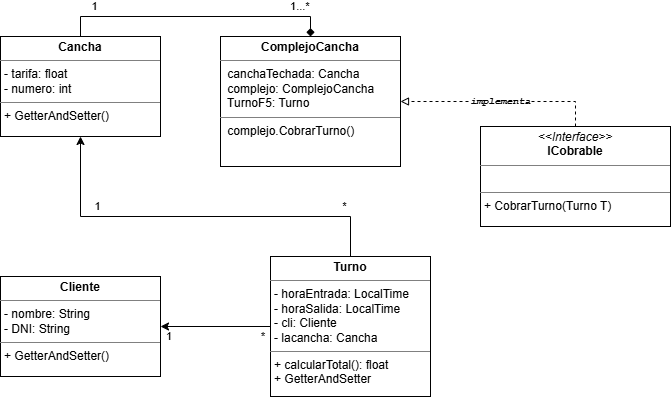

The diagram above was exported from draw.io. Its source (the exported page's mxGraphModel, read from the mxfile embedded in the PNG):
<mxGraphModel dx="782" dy="478" grid="1" gridSize="10" guides="1" tooltips="1" connect="1" arrows="1" fold="1" page="1" pageScale="1" pageWidth="827" pageHeight="1169" background="#ffffff" math="0" shadow="0">
  <root>
    <mxCell id="0" />
    <mxCell id="1" parent="0" />
    <mxCell id="jG9KlI-cOZKI5lZCA1Ml-8" edge="1" parent="1" source="jG9KlI-cOZKI5lZCA1Ml-1" style="edgeStyle=orthogonalEdgeStyle;rounded=0;orthogonalLoop=1;jettySize=auto;html=1;exitX=0.5;exitY=0;exitDx=0;exitDy=0;entryX=1;entryY=0.5;entryDx=0;entryDy=0;dashed=1;strokeWidth=1;endArrow=block;endFill=0;fontStyle=3;fontSize=10;fontColor=default;labelBackgroundColor=default;labelBorderColor=none;textShadow=0;fontFamily=Courier New;" target="jG9KlI-cOZKI5lZCA1Ml-3" value="implementa">
      <mxGeometry relative="1" as="geometry" />
    </mxCell>
    <mxCell id="jG9KlI-cOZKI5lZCA1Ml-1" parent="1" style="verticalAlign=top;align=left;overflow=fill;html=1;whiteSpace=wrap;" value="&lt;p style=&quot;margin:0px;margin-top:4px;text-align:center;&quot;&gt;&lt;i&gt;&amp;lt;&amp;lt;Interface&amp;gt;&amp;gt;&lt;/i&gt;&lt;br&gt;&lt;b&gt;ICobrable&lt;/b&gt;&lt;/p&gt;&lt;hr size=&quot;1&quot; style=&quot;border-style:solid;&quot;&gt;&lt;p style=&quot;margin:0px;margin-left:4px;&quot;&gt;&lt;br&gt;&lt;/p&gt;&lt;hr size=&quot;1&quot; style=&quot;border-style:solid;&quot;&gt;&lt;p style=&quot;margin:0px;margin-left:4px;&quot;&gt;+ CobrarTurno(Turno T)&lt;br&gt;&lt;/p&gt;" vertex="1">
      <mxGeometry height="100" width="190" x="520" y="200" as="geometry" />
    </mxCell>
    <mxCell id="jG9KlI-cOZKI5lZCA1Ml-3" parent="1" style="verticalAlign=top;align=left;overflow=fill;html=1;whiteSpace=wrap;" value="&lt;p style=&quot;margin:0px;margin-top:4px;text-align:center;&quot;&gt;&lt;b&gt;ComplejoCancha&lt;/b&gt;&lt;/p&gt;&lt;hr size=&quot;1&quot; style=&quot;border-style:solid;&quot;&gt;&lt;p style=&quot;margin:0px;margin-left:4px;&quot;&gt;&amp;nbsp;canchaTechada: Cancha&lt;/p&gt;&lt;p style=&quot;margin:0px;margin-left:4px;&quot;&gt;&amp;nbsp;complejo: ComplejoCancha&lt;/p&gt;&lt;p style=&quot;margin:0px;margin-left:4px;&quot;&gt;&amp;nbsp;TurnoF5: Turno&lt;/p&gt;&lt;hr size=&quot;1&quot; style=&quot;border-style:solid;&quot;&gt;&lt;p style=&quot;margin:0px;margin-left:4px;&quot;&gt;&amp;nbsp;complejo.CobrarTurno()&lt;/p&gt;" vertex="1">
      <mxGeometry height="130" width="180" x="260" y="110" as="geometry" />
    </mxCell>
    <mxCell id="jG9KlI-cOZKI5lZCA1Ml-9" edge="1" parent="1" source="jG9KlI-cOZKI5lZCA1Ml-5" style="edgeStyle=orthogonalEdgeStyle;rounded=0;orthogonalLoop=1;jettySize=auto;html=1;exitX=0;exitY=0.5;exitDx=0;exitDy=0;entryX=1;entryY=0.5;entryDx=0;entryDy=0;labelBackgroundColor=none;" target="jG9KlI-cOZKI5lZCA1Ml-4" value="1&amp;nbsp; &amp;nbsp; &amp;nbsp; &amp;nbsp; &amp;nbsp; &amp;nbsp; &amp;nbsp; &amp;nbsp; &amp;nbsp; &amp;nbsp; &amp;nbsp; &amp;nbsp; &amp;nbsp; &amp;nbsp; &amp;nbsp;*">
      <mxGeometry relative="1" y="10" as="geometry">
        <mxPoint as="offset" />
      </mxGeometry>
    </mxCell>
    <mxCell id="jG9KlI-cOZKI5lZCA1Ml-4" parent="1" style="verticalAlign=top;align=left;overflow=fill;html=1;whiteSpace=wrap;" value="&lt;p style=&quot;margin:0px;margin-top:4px;text-align:center;&quot;&gt;&lt;b&gt;Cliente&lt;/b&gt;&lt;/p&gt;&lt;hr size=&quot;1&quot; style=&quot;border-style:solid;&quot;&gt;&lt;p style=&quot;margin:0px;margin-left:4px;&quot;&gt;- nombre: String&lt;/p&gt;&lt;p style=&quot;margin:0px;margin-left:4px;&quot;&gt;- DNI: String&lt;/p&gt;&lt;hr size=&quot;1&quot; style=&quot;border-style:solid;&quot;&gt;&lt;p style=&quot;margin:0px;margin-left:4px;&quot;&gt;+ GetterAndSetter()&lt;/p&gt;" vertex="1">
      <mxGeometry height="100" width="160" x="40" y="350" as="geometry" />
    </mxCell>
    <mxCell id="jG9KlI-cOZKI5lZCA1Ml-11" edge="1" parent="1" source="jG9KlI-cOZKI5lZCA1Ml-5" style="edgeStyle=orthogonalEdgeStyle;rounded=0;orthogonalLoop=1;jettySize=auto;html=1;exitX=0.5;exitY=0;exitDx=0;exitDy=0;entryX=0.5;entryY=1;entryDx=0;entryDy=0;labelBackgroundColor=none;" target="jG9KlI-cOZKI5lZCA1Ml-6" value="1&amp;nbsp; &amp;nbsp; &amp;nbsp; &amp;nbsp; &amp;nbsp; &amp;nbsp; &amp;nbsp; &amp;nbsp; &amp;nbsp; &amp;nbsp; &amp;nbsp; &amp;nbsp; &amp;nbsp; &amp;nbsp; &amp;nbsp; &amp;nbsp; &amp;nbsp; &amp;nbsp; &amp;nbsp; &amp;nbsp; &amp;nbsp; &amp;nbsp; &amp;nbsp; &amp;nbsp; &amp;nbsp; &amp;nbsp; &amp;nbsp; &amp;nbsp; &amp;nbsp; &amp;nbsp; &amp;nbsp; &amp;nbsp; &amp;nbsp; &amp;nbsp; &amp;nbsp; &amp;nbsp; &amp;nbsp; &amp;nbsp; &amp;nbsp; &amp;nbsp;*">
      <mxGeometry relative="1" x="-0.1282" y="-10" as="geometry">
        <mxPoint as="offset" />
        <Array as="points">
          <mxPoint x="390" y="290" />
          <mxPoint x="120" y="290" />
        </Array>
      </mxGeometry>
    </mxCell>
    <mxCell id="jG9KlI-cOZKI5lZCA1Ml-5" parent="1" style="verticalAlign=top;align=left;overflow=fill;html=1;whiteSpace=wrap;" value="&lt;p style=&quot;margin:0px;margin-top:4px;text-align:center;&quot;&gt;&lt;b&gt;Turno&lt;/b&gt;&lt;/p&gt;&lt;hr size=&quot;1&quot; style=&quot;border-style:solid;&quot;&gt;&lt;p style=&quot;margin:0px;margin-left:4px;&quot;&gt;- horaEntrada: LocalTime&lt;/p&gt;&lt;p style=&quot;margin:0px;margin-left:4px;&quot;&gt;- horaSalida:&amp;nbsp;&lt;span style=&quot;background-color: transparent; color: light-dark(rgb(0, 0, 0), rgb(255, 255, 255));&quot;&gt;LocalTime&lt;/span&gt;&lt;/p&gt;&lt;p style=&quot;margin:0px;margin-left:4px;&quot;&gt;- cli: Cliente&lt;/p&gt;&lt;p style=&quot;margin:0px;margin-left:4px;&quot;&gt;- lacancha: Cancha&lt;/p&gt;&lt;hr size=&quot;1&quot; style=&quot;border-style:solid;&quot;&gt;&lt;p style=&quot;margin:0px;margin-left:4px;&quot;&gt;+ calcularTotal(): float&lt;/p&gt;&lt;p style=&quot;margin:0px;margin-left:4px;&quot;&gt;+ GetterAndSetter&lt;/p&gt;" vertex="1">
      <mxGeometry height="140" width="160" x="310" y="330" as="geometry" />
    </mxCell>
    <mxCell id="jG9KlI-cOZKI5lZCA1Ml-12" edge="1" parent="1" source="jG9KlI-cOZKI5lZCA1Ml-6" style="edgeStyle=orthogonalEdgeStyle;rounded=0;orthogonalLoop=1;jettySize=auto;html=1;exitX=0.5;exitY=0;exitDx=0;exitDy=0;entryX=0.5;entryY=0;entryDx=0;entryDy=0;endArrow=diamond;endFill=1;labelBackgroundColor=none;" target="jG9KlI-cOZKI5lZCA1Ml-3" value="1&amp;nbsp; &amp;nbsp; &amp;nbsp; &amp;nbsp; &amp;nbsp; &amp;nbsp; &amp;nbsp; &amp;nbsp; &amp;nbsp; &amp;nbsp; &amp;nbsp; &amp;nbsp; &amp;nbsp; &amp;nbsp; &amp;nbsp; &amp;nbsp; &amp;nbsp; &amp;nbsp; &amp;nbsp; &amp;nbsp; &amp;nbsp; &amp;nbsp; &amp;nbsp; &amp;nbsp; &amp;nbsp; &amp;nbsp; &amp;nbsp; &amp;nbsp; &amp;nbsp; &amp;nbsp; &amp;nbsp; &amp;nbsp;&lt;span style=&quot;&quot;&gt;1...*&lt;/span&gt;">
      <mxGeometry relative="1" x="0.0342" y="10" as="geometry">
        <mxPoint as="offset" />
      </mxGeometry>
    </mxCell>
    <mxCell id="jG9KlI-cOZKI5lZCA1Ml-6" parent="1" style="verticalAlign=top;align=left;overflow=fill;html=1;whiteSpace=wrap;" value="&lt;p style=&quot;margin:0px;margin-top:4px;text-align:center;&quot;&gt;&lt;b&gt;Cancha&lt;/b&gt;&lt;/p&gt;&lt;hr size=&quot;1&quot; style=&quot;border-style:solid;&quot;&gt;&lt;p style=&quot;margin:0px;margin-left:4px;&quot;&gt;- tarifa: float&lt;/p&gt;&lt;p style=&quot;margin:0px;margin-left:4px;&quot;&gt;- numero: int&lt;/p&gt;&lt;hr size=&quot;1&quot; style=&quot;border-style:solid;&quot;&gt;&lt;p style=&quot;margin:0px;margin-left:4px;&quot;&gt;&lt;span style=&quot;background-color: transparent; color: light-dark(rgb(0, 0, 0), rgb(255, 255, 255));&quot;&gt;+ GetterAndSetter()&lt;/span&gt;&lt;/p&gt;" vertex="1">
      <mxGeometry height="100" width="160" x="40" y="110" as="geometry" />
    </mxCell>
  </root>
</mxGraphModel>